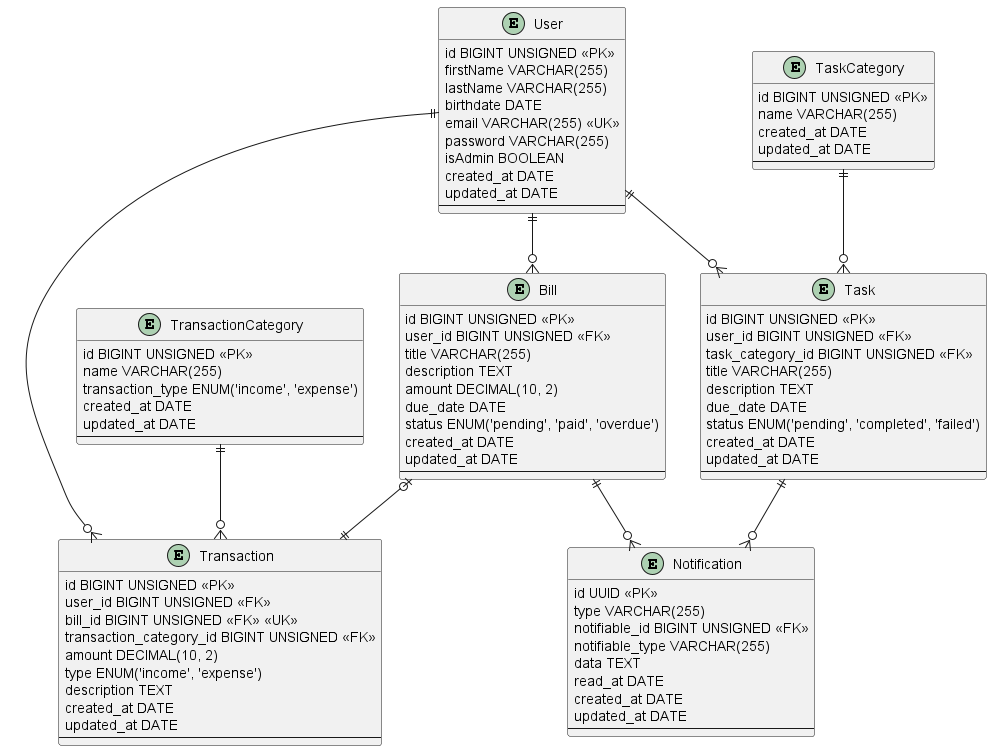

The diagram above was rendered by PlantUML. Its source (embedded in the PNG):
@startuml erd

entity User {
    id BIGINT UNSIGNED <<PK>>
    firstName VARCHAR(255)
    lastName VARCHAR(255)
    birthdate DATE
    email VARCHAR(255) <<UK>>
    password VARCHAR(255)
    isAdmin BOOLEAN
    created_at DATE
    updated_at DATE
    --
}

entity Transaction {
    id BIGINT UNSIGNED <<PK>>
    user_id BIGINT UNSIGNED <<FK>>
    bill_id BIGINT UNSIGNED <<FK>> <<UK>>
    transaction_category_id BIGINT UNSIGNED <<FK>>
    amount DECIMAL(10, 2)
    type ENUM('income', 'expense')
    description TEXT
    created_at DATE
    updated_at DATE
    --
}

entity Bill {
    id BIGINT UNSIGNED <<PK>>
    user_id BIGINT UNSIGNED <<FK>>
    title VARCHAR(255)
    description TEXT
    amount DECIMAL(10, 2)
    due_date DATE
    status ENUM('pending', 'paid', 'overdue')
    created_at DATE
    updated_at DATE
    --
}

entity Notification {
    id UUID <<PK>>
    type VARCHAR(255)
    notifiable_id BIGINT UNSIGNED <<FK>>
    notifiable_type VARCHAR(255)
    data TEXT
    read_at DATE
    created_at DATE
    updated_at DATE
    --
}

entity Task {
    id BIGINT UNSIGNED <<PK>>
    user_id BIGINT UNSIGNED <<FK>>
    task_category_id BIGINT UNSIGNED <<FK>>
    title VARCHAR(255)
    description TEXT
    due_date DATE
    status ENUM('pending', 'completed', 'failed')
    created_at DATE
    updated_at DATE
    --
}

entity TransactionCategory {
    id BIGINT UNSIGNED <<PK>>
    name VARCHAR(255)
    transaction_type ENUM('income', 'expense')
    created_at DATE
    updated_at DATE
    --
}

entity TaskCategory {
    id BIGINT UNSIGNED <<PK>>
    name VARCHAR(255)
    created_at DATE
    updated_at DATE
    --
}


User ||--o{ Transaction
User ||--o{ Bill
Bill ||--o{ Notification
Task ||--o{ Notification
User ||--o{ Task
TaskCategory ||--o{ Task
TransactionCategory ||--o{ Transaction
Bill |o--|| Transaction

@enduml